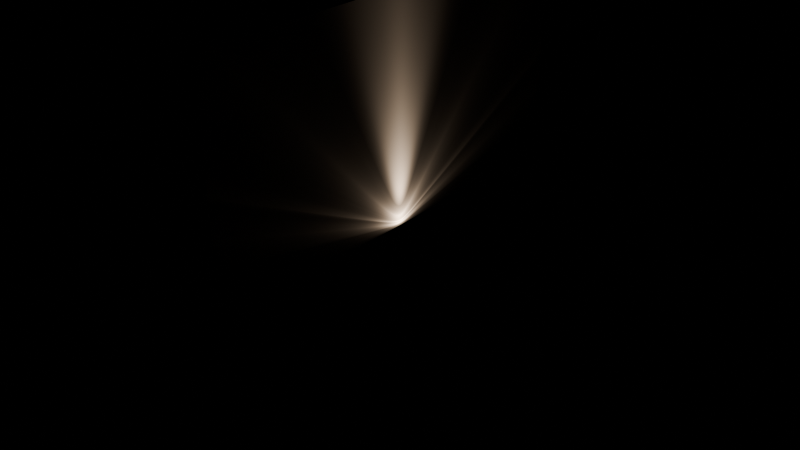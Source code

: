 # Source: sn_shaped_light_ies.blend  (saved by Blender 4.4.32; exported with 4.5.12 LTS)
import bpy
from mathutils import Matrix  # noqa: F401  (used for matrix-valued properties, if any)

bpy.ops.wm.read_factory_settings(use_empty=True)
scene = bpy.context.scene
scene.name = 'Scene'

# ---- collections
col_collection = bpy.data.collections.new('Collection'); scene.collection.children.link(col_collection)

# ---- images (referenced by path relative to the original .blend; pixels are not part of the script)
import os
ASSET_DIR = os.environ.get("B2B_ASSET_DIR", "")  # directory of the original .blend (textures are referenced by path, not embedded)
HERE = os.path.dirname(os.path.abspath(__file__))  # packed textures are extracted next to this script under _unpacked/

def load_image(name, relpath, width, height, colorspace="sRGB"):
    """Load a texture the original file referenced (path relative to the .blend, or extracted next to this script)."""
    p = next((c for c in (os.path.join(HERE, relpath), os.path.join(ASSET_DIR, relpath)) if relpath and os.path.exists(c)), "")
    if p:
        img = bpy.data.images.load(p, check_existing=True)
        img.name = name
    else:  # same state as the original file: an image datablock whose file is absent (Cycles renders it pink)
        img = bpy.data.images.new(name, width, height)
        img.source = "FILE"
        img.filepath = "//" + (relpath or name)
    img.colorspace_settings.name = colorspace
    return img
img_studio_small_03_2k_exr = load_image('studio_small_03_2k.exr', 'studio_small_03_2k.exr', 1024, 1024, 'Linear Rec.709')

# ---- node groups
ng_cup = bpy.data.node_groups.new('Cup', 'ShaderNodeTree')
_s = ng_cup.interface.new_socket(name='Value', in_out='OUTPUT', socket_type='NodeSocketFloat')
_s = ng_cup.interface.new_socket(name='Z normal', in_out='INPUT', socket_type='NodeSocketFloat')
_s = ng_cup.interface.new_socket(name='Light', in_out='INPUT', socket_type='NodeSocketFloat')
_s.min_value = 0.0
_s.max_value = 1e+04
_s.hide_value = True
_s = ng_cup.interface.new_socket(name='Width', in_out='INPUT', socket_type='NodeSocketFloat')
_s.subtype = 'FACTOR'
_s.default_value = 0.4
_s.min_value = 0.0
_s.max_value = 1.0
_s = ng_cup.interface.new_socket(name='Multiplier', in_out='INPUT', socket_type='NodeSocketFloat')
_s.default_value = 1.0
_s.min_value = 0.0
_s.max_value = 1e+04
_N = ng_cup.nodes; _L = ng_cup.links
n0 = _N.new('NodeGroupInput'); n0.name = 'Group Input'; n0.location = (-840, 20)
n1 = _N.new('ShaderNodeMapRange'); n1.name = 'Map Range.003'; n1.location = (-400, -160)
n1.inputs[3].default_value = 1.0
n1.inputs[4].default_value = 0.0
n2 = _N.new('ShaderNodeMath'); n2.name = 'Math.002'; n2.location = (260, 60)
n3 = _N.new('ShaderNodeMath'); n3.name = 'Math.001'; n3.location = (100, -60)
n3.operation = 'MULTIPLY'
n4 = _N.new('ShaderNodeFloatCurve'); n4.name = 'Float Curve'; n4.location = (-180, 80)
_c = n4.mapping.curves[0]
while len(_c.points) > 2: _c.points.remove(_c.points[-1])
_c.points[0].location = (0.0, 0.0); _c.points[0].handle_type = 'AUTO'
_c.points[1].location = (0.68278, 0.23707); _c.points[1].handle_type = 'AUTO'
_p = _c.points.new(0.93051, 1.0); _p.handle_type = 'VECTOR'
_p = _c.points.new(0.98187, 0.02586); _p.handle_type = 'AUTO'
_p = _c.points.new(1.0, 0.0); _p.handle_type = 'AUTO'
n4.mapping.update()
n5 = _N.new('NodeGroupOutput'); n5.name = 'Group Output'; n5.location = (480, 40)
n6 = _N.new('ShaderNodeMath'); n6.name = 'Math'; n6.location = (-616, -257)
n6.operation = 'SUBTRACT'
n6.inputs[0].default_value = 1.0
_L.new(n3.outputs[0], n2.inputs[1])
_L.new(n0.outputs[0], n1.inputs[0])
_L.new(n0.outputs[1], n2.inputs[0])
_L.new(n2.outputs[0], n5.inputs[0])
_L.new(n6.outputs[0], n1.inputs[1])
_L.new(n0.outputs[3], n3.inputs[1])
_L.new(n4.outputs[0], n3.inputs[0])
_L.new(n1.outputs[0], n4.inputs[1])
_L.new(n0.outputs[2], n6.inputs[1])
n5.is_active_output = True
ng_hotspot = bpy.data.node_groups.new('Hotspot', 'ShaderNodeTree')
_s = ng_hotspot.interface.new_socket(name='Value', in_out='OUTPUT', socket_type='NodeSocketFloat')
_s = ng_hotspot.interface.new_socket(name='Z normal', in_out='INPUT', socket_type='NodeSocketFloat')
_s = ng_hotspot.interface.new_socket(name='Light', in_out='INPUT', socket_type='NodeSocketFloat')
_s.min_value = 0.0
_s.max_value = 1e+04
_s.hide_value = True
_s = ng_hotspot.interface.new_socket(name='Width', in_out='INPUT', socket_type='NodeSocketFloat')
_s.subtype = 'FACTOR'
_s.default_value = 0.4
_s.min_value = 0.0
_s.max_value = 1.0
_s = ng_hotspot.interface.new_socket(name='Multiplier', in_out='INPUT', socket_type='NodeSocketFloat')
_s.default_value = 1.0
_s.min_value = 0.0
_s.max_value = 1e+04
_N = ng_hotspot.nodes; _L = ng_hotspot.links
n0 = _N.new('ShaderNodeMapRange'); n0.name = 'Map Range.003'; n0.location = (-580, -160)
n1 = _N.new('ShaderNodeMath'); n1.name = 'Math.001'; n1.location = (-80, -60)
n1.operation = 'MULTIPLY'
n2 = _N.new('NodeGroupOutput'); n2.name = 'Group Output'; n2.location = (300, 40)
n3 = _N.new('ShaderNodeFloatCurve'); n3.name = 'Float Curve'; n3.location = (-360, 0)
_c = n3.mapping.curves[0]
while len(_c.points) > 2: _c.points.remove(_c.points[-1])
_c.points[0].location = (0.0, 0.0); _c.points[0].handle_type = 'AUTO'
_c.points[1].location = (0.70695, 0.23707); _c.points[1].handle_type = 'AUTO'
_p = _c.points.new(1.0, 0.99569); _p.handle_type = 'AUTO'
n3.mapping.update()
n4 = _N.new('ShaderNodeMath'); n4.name = 'Math.002'; n4.location = (80, 60)
n5 = _N.new('NodeGroupInput'); n5.name = 'Group Input'; n5.location = (-1080, -160)
n6 = _N.new('ShaderNodeMath'); n6.name = 'Math'; n6.location = (-800, -292)
n6.operation = 'SUBTRACT'
n6.inputs[0].default_value = 1.0
_L.new(n1.outputs[0], n4.inputs[1])
_L.new(n5.outputs[0], n0.inputs[0])
_L.new(n5.outputs[1], n4.inputs[0])
_L.new(n5.outputs[3], n1.inputs[1])
_L.new(n3.outputs[0], n1.inputs[0])
_L.new(n0.outputs[0], n3.inputs[1])
_L.new(n4.outputs[0], n2.inputs[0])
_L.new(n6.outputs[0], n0.inputs[1])
_L.new(n5.outputs[2], n6.inputs[1])
n2.is_active_output = True
ng_ambient = bpy.data.node_groups.new('Ambient', 'ShaderNodeTree')
_s = ng_ambient.interface.new_socket(name='Value', in_out='OUTPUT', socket_type='NodeSocketFloat')
_s = ng_ambient.interface.new_socket(name='Z normal', in_out='INPUT', socket_type='NodeSocketFloat')
_s = ng_ambient.interface.new_socket(name='Light', in_out='INPUT', socket_type='NodeSocketFloat')
_s.min_value = 0.0
_s.max_value = 1e+04
_s.hide_value = True
_s = ng_ambient.interface.new_socket(name='Width', in_out='INPUT', socket_type='NodeSocketFloat')
_s.subtype = 'FACTOR'
_s.default_value = 1.0
_s.min_value = 0.0
_s.max_value = 1.0
_s = ng_ambient.interface.new_socket(name='Multiplier', in_out='INPUT', socket_type='NodeSocketFloat')
_s.default_value = 1.0
_s.min_value = 0.0
_s.max_value = 1e+04
_N = ng_ambient.nodes; _L = ng_ambient.links
n0 = _N.new('ShaderNodeMapRange'); n0.name = 'Map Range.003'; n0.location = (-580, -160)
n1 = _N.new('ShaderNodeMath'); n1.name = 'Math.001'; n1.location = (-80, -60)
n1.operation = 'MULTIPLY'
n2 = _N.new('NodeGroupOutput'); n2.name = 'Group Output'; n2.location = (300, 40)
n3 = _N.new('ShaderNodeMath'); n3.name = 'Math.002'; n3.location = (80, 60)
n4 = _N.new('NodeGroupInput'); n4.name = 'Group Input'; n4.location = (-1080, -160)
n5 = _N.new('ShaderNodeMath'); n5.name = 'Math'; n5.location = (-800, -292)
n5.operation = 'SUBTRACT'
n5.inputs[0].default_value = 1.0
_L.new(n1.outputs[0], n3.inputs[1])
_L.new(n4.outputs[0], n0.inputs[0])
_L.new(n4.outputs[1], n3.inputs[0])
_L.new(n4.outputs[3], n1.inputs[1])
_L.new(n0.outputs[0], n1.inputs[0])
_L.new(n3.outputs[0], n2.inputs[0])
_L.new(n5.outputs[0], n0.inputs[1])
_L.new(n4.outputs[2], n5.inputs[1])
n2.is_active_output = True
ng_spike = bpy.data.node_groups.new('Spike', 'ShaderNodeTree')
_s = ng_spike.interface.new_socket(name='Value', in_out='OUTPUT', socket_type='NodeSocketFloat')
_s = ng_spike.interface.new_socket(name='Z normal', in_out='INPUT', socket_type='NodeSocketFloat')
_s = ng_spike.interface.new_socket(name='Light', in_out='INPUT', socket_type='NodeSocketFloat')
_s.min_value = 0.0
_s.max_value = 1e+04
_s.hide_value = True
_s = ng_spike.interface.new_socket(name='Number', in_out='INPUT', socket_type='NodeSocketFloat')
_s.default_value = 1.0
_s.min_value = -1e+04
_s.max_value = 1e+04
_s = ng_spike.interface.new_socket(name='Width', in_out='INPUT', socket_type='NodeSocketFloat')
_s.subtype = 'FACTOR'
_s.default_value = 0.4
_s.min_value = 0.0
_s.max_value = 1.0
_s = ng_spike.interface.new_socket(name='Bias', in_out='INPUT', socket_type='NodeSocketFloat')
_s.subtype = 'FACTOR'
_s.min_value = -1.0
_s.max_value = 1.0
_s = ng_spike.interface.new_socket(name='Multiplier', in_out='INPUT', socket_type='NodeSocketFloat')
_s.default_value = 1.0
_s.min_value = 0.0
_s.max_value = 1e+04
_N = ng_spike.nodes; _L = ng_spike.links
n0 = _N.new('ShaderNodeMapRange'); n0.name = 'Map Range.003'; n0.location = (-500, -160)
n1 = _N.new('ShaderNodeMath'); n1.name = 'Math.003'; n1.location = (-60, -200)
n1.operation = 'PINGPONG'
n2 = _N.new('ShaderNodeMath'); n2.name = 'Math.005'; n2.location = (-740, -460)
n2.operation = 'MULTIPLY'
n2.inputs[1].default_value = 2.0
n3 = _N.new('ShaderNodeMath'); n3.name = 'Math.004'; n3.location = (-560, -460)
n3.operation = 'DIVIDE'
n3.inputs[0].default_value = 1.0
n4 = _N.new('ShaderNodeMath'); n4.name = 'Math.001'; n4.location = (480, -40)
n4.operation = 'MULTIPLY'
n5 = _N.new('NodeGroupOutput'); n5.name = 'Group Output'; n5.location = (860, 60)
n6 = _N.new('ShaderNodeMath'); n6.name = 'Math.002'; n6.location = (640, 80)
n7 = _N.new('ShaderNodeFloatCurve'); n7.name = 'Float Curve'; n7.location = (120, -220)
_c = n7.mapping.curves[0]
while len(_c.points) > 2: _c.points.remove(_c.points[-1])
_c.points[0].location = (0.0, 0.0); _c.points[0].handle_type = 'AUTO'
_c.points[1].location = (0.74924, 0.24569); _c.points[1].handle_type = 'AUTO'
_p = _c.points.new(1.0, 1.0); _p.handle_type = 'AUTO'
n7.mapping.update()
n8 = _N.new('NodeGroupInput'); n8.name = 'Group Input'; n8.location = (-1320, -360)
n9 = _N.new('ShaderNodeMath'); n9.name = 'Math'; n9.location = (-940, -180)
n9.operation = 'SUBTRACT'
n9.inputs[0].default_value = 1.0
n10 = _N.new('ShaderNodeMapRange'); n10.name = 'Map Range'; n10.location = (-280, -260)
n10.inputs[1].default_value = -1.0
n10.inputs[3].default_value = 0.15
n10.inputs[4].default_value = 2.0
n11 = _N.new('ShaderNodeGamma'); n11.name = 'Gamma'; n11.location = (-280, -160)
_L.new(n4.outputs[0], n6.inputs[1])
_L.new(n8.outputs[0], n0.inputs[0])
_L.new(n8.outputs[1], n6.inputs[0])
_L.new(n8.outputs[5], n4.inputs[1])
_L.new(n8.outputs[3], n9.inputs[1])
_L.new(n9.outputs[0], n0.inputs[1])
_L.new(n11.outputs[0], n1.inputs[0])
_L.new(n3.outputs[0], n1.inputs[1])
_L.new(n2.outputs[0], n3.inputs[1])
_L.new(n8.outputs[2], n2.inputs[0])
_L.new(n1.outputs[0], n7.inputs[1])
_L.new(n7.outputs[0], n4.inputs[0])
_L.new(n6.outputs[0], n5.inputs[0])
_L.new(n0.outputs[0], n11.inputs[0])
_L.new(n10.outputs[0], n11.inputs[1])
_L.new(n8.outputs[4], n10.inputs[0])
n5.is_active_output = True
ng_shaped_light = bpy.data.node_groups.new('Shaped light', 'ShaderNodeTree')
_s = ng_shaped_light.interface.new_socket(name='Emission', in_out='OUTPUT', socket_type='NodeSocketShader')
_s = ng_shaped_light.interface.new_socket(name='Temperature', in_out='INPUT', socket_type='NodeSocketFloat')
_s.default_value = 4500.0
_s.min_value = 800.0
_s.max_value = 1.2e+04
_s = ng_shaped_light.interface.new_socket(name='Multiplier', in_out='INPUT', socket_type='NodeSocketFloat')
_s.default_value = 1.0
_s.min_value = 0.0
_s.max_value = 1e+04
_s = ng_shaped_light.interface.new_socket(name='Shimmer', in_out='INPUT', socket_type='NodeSocketFloat')
_s.subtype = 'FACTOR'
_s.default_value = 0.5
_s.min_value = 0.0
_s.max_value = 1.0
_s = ng_shaped_light.interface.new_socket(name='Cup width', in_out='INPUT', socket_type='NodeSocketFloat')
_s.subtype = 'FACTOR'
_s.default_value = 0.6
_s.min_value = 0.0
_s.max_value = 1.0
_s = ng_shaped_light.interface.new_socket(name='Hotspot width', in_out='INPUT', socket_type='NodeSocketFloat')
_s.subtype = 'FACTOR'
_s.default_value = 0.1
_s.min_value = 0.0
_s.max_value = 1.0
_s = ng_shaped_light.interface.new_socket(name='Spikes width', in_out='INPUT', socket_type='NodeSocketFloat')
_s.subtype = 'FACTOR'
_s.default_value = 0.8
_s.min_value = 0.0
_s.max_value = 1.0
_N = ng_shaped_light.nodes; _L = ng_shaped_light.links
n0 = _N.new('NodeFrame'); n0.name = 'Frame'; n0.location = (-931, 410)
n0.label = 'Coordinates'
n0.width = 540
n1 = _N.new('NodeGroupOutput'); n1.name = 'Group Output'; n1.location = (1120, 0)
n2 = _N.new('NodeReroute'); n2.name = 'Reroute'; n2.location = (-230, 330)
n2.width = 10
n2.socket_idname = 'NodeSocketFloat'
n3 = _N.new('ShaderNodeNewGeometry'); n3.name = 'Geometry'; n3.location = (30, -40)
n4 = _N.new('ShaderNodeSeparateXYZ'); n4.name = 'Separate XYZ'; n4.location = (190, -40)
n5 = _N.new('ShaderNodeMapRange'); n5.name = 'Map Range'; n5.location = (370, -40)
n5.clamp = False
n6 = _N.new('ShaderNodeMath'); n6.name = 'Math.003'; n6.location = (330, -330)
n6.operation = 'MULTIPLY'
n6.inputs[1].default_value = 2.0
n7 = _N.new('ShaderNodeMix'); n7.name = 'Mix'; n7.location = (490, -70)
n7.data_type = 'RGBA'
n8 = _N.new('ShaderNodeMath'); n8.name = 'Math.002'; n8.location = (150, -330)
n8.operation = 'MULTIPLY'
n9 = _N.new('ShaderNodeTexNoise'); n9.name = 'Noise Texture'; n9.location = (-230, -410)
n9.inputs[2].default_value = 3.0
n9.inputs[3].default_value = 3.0
n10 = _N.new('ShaderNodeMath'); n10.name = 'Math.004'; n10.location = (-43, -409)
n10.operation = 'SUBTRACT'
n10.inputs[1].default_value = 0.2
n11 = _N.new('ShaderNodeMath'); n11.name = 'Math'; n11.location = (710, -70)
n11.operation = 'MULTIPLY'
n12 = _N.new('ShaderNodeBlackbody'); n12.name = 'Blackbody'; n12.location = (710, 50)
n13 = _N.new('NodeReroute'); n13.name = 'Reroute.001'; n13.location = (-290, 270)
n13.width = 10
n13.socket_idname = 'NodeSocketFloat'
n14 = _N.new('ShaderNodeEmission'); n14.name = 'Emission'; n14.location = (930, 10)
n15 = _N.new('NodeGroupInput'); n15.name = 'Group Input'; n15.location = (-1130, 0)
n16 = _N.new('ShaderNodeGroup'); n16.name = 'Group'; n16.location = (-70, 410)
n16.node_tree = ng_cup
n16.inputs[1].default_value = 0.0
n16.inputs[3].default_value = 0.13
n17 = _N.new('ShaderNodeGroup'); n17.name = 'Group.001'; n17.location = (-70, 230)
n17.node_tree = ng_hotspot
n17.inputs[3].default_value = 5.6
n18 = _N.new('ShaderNodeGroup'); n18.name = 'Group.003'; n18.location = (-70, -190)
n18.node_tree = ng_ambient
n18.inputs[2].default_value = 1.0
n18.inputs[3].default_value = 0.07
n19 = _N.new('ShaderNodeGroup'); n19.name = 'Group.002'; n19.location = (-70, 50)
n19.node_tree = ng_spike
n19.inputs[2].default_value = 2.0
n19.inputs[4].default_value = -0.3978
n19.inputs[5].default_value = 4.9
n3.parent = n0
n4.parent = n0
n5.parent = n0
_L.new(n2.outputs[0], n19.inputs[0])
_L.new(n3.outputs[1], n4.inputs[0])
_L.new(n2.outputs[0], n16.inputs[0])
_L.new(n12.outputs[0], n14.inputs[0])
_L.new(n11.outputs[0], n14.inputs[1])
_L.new(n5.outputs[0], n2.inputs[0])
_L.new(n4.outputs[2], n5.inputs[0])
_L.new(n4.outputs[2], n13.inputs[0])
_L.new(n18.outputs[0], n7.inputs[6])
_L.new(n16.outputs[0], n17.inputs[1])
_L.new(n6.outputs[0], n7.inputs[7])
_L.new(n7.outputs[2], n11.inputs[0])
_L.new(n2.outputs[0], n18.inputs[0])
_L.new(n2.outputs[0], n17.inputs[0])
_L.new(n19.outputs[0], n18.inputs[1])
_L.new(n10.outputs[0], n8.inputs[1])
_L.new(n8.outputs[0], n6.inputs[0])
_L.new(n9.outputs[0], n10.inputs[0])
_L.new(n13.outputs[0], n9.inputs[0])
_L.new(n18.outputs[0], n8.inputs[0])
_L.new(n17.outputs[0], n19.inputs[1])
_L.new(n14.outputs[0], n1.inputs[0])
_L.new(n15.outputs[0], n12.inputs[0])
_L.new(n15.outputs[1], n11.inputs[1])
_L.new(n15.outputs[2], n7.inputs[0])
_L.new(n15.outputs[3], n16.inputs[2])
_L.new(n15.outputs[4], n17.inputs[2])
_L.new(n15.outputs[5], n19.inputs[3])
n1.is_active_output = True

# ---- world
world_world = bpy.data.worlds.new('World'); scene.world = world_world
world_world.use_nodes = True; world_world.node_tree.nodes.clear()
_N = world_world.node_tree.nodes; _L = world_world.node_tree.links
n0 = _N.new('ShaderNodeOutputWorld'); n0.name = 'World Output'; n0.location = (540, 240)
n1 = _N.new('ShaderNodeLightPath'); n1.name = 'Light Path'; n1.location = (340, 80)
n2 = _N.new('ShaderNodeMixShader'); n2.name = 'Mix Shader'; n2.location = (340, 220)
n3 = _N.new('ShaderNodeBackground'); n3.name = 'Background.001'; n3.location = (160, 120)
n3.inputs[0].default_value = (0.02342, 0.02342, 0.02342, 1.0)
n4 = _N.new('ShaderNodeBackground'); n4.name = 'Background'; n4.location = (160, 240)
n5 = _N.new('ShaderNodeMapping'); n5.name = 'Mapping'; n5.location = (-300, 240)
n6 = _N.new('ShaderNodeTexCoord'); n6.name = 'Texture Coordinate'; n6.location = (-480, 240)
n7 = _N.new('ShaderNodeTexEnvironment'); n7.name = 'Environment Texture'; n7.location = (-120, 240)
n7.image = img_studio_small_03_2k_exr
_L.new(n7.outputs[0], n4.inputs[0])
_L.new(n5.outputs[0], n7.inputs[0])
_L.new(n6.outputs[0], n5.inputs[0])
_L.new(n4.outputs[0], n2.inputs[1])
_L.new(n3.outputs[0], n2.inputs[2])
_L.new(n1.outputs[0], n2.inputs[0])
n0.is_active_output = True
world_world.color = (0.05088, 0.05088, 0.05088)
world_world.use_sun_shadow = False
world_world.sun_shadow_jitter_overblur = 0.0
world_world.cycles.volume_sampling = 'MULTIPLE_IMPORTANCE'

# ---- lights
light_point_default = bpy.data.lights.new('Point.Default', 'POINT')
light_point_default.transmission_factor = 0.0
light_point_default.use_soft_falloff = False
light_point_default.shadow_maximum_resolution = 0.006
light_point_default.use_absolute_resolution = True
light_point_default.use_nodes = True; light_point_default.node_tree.nodes.clear()
_N = light_point_default.node_tree.nodes; _L = light_point_default.node_tree.links
n0 = _N.new('ShaderNodeOutputLight'); n0.name = 'Light Output'; n0.location = (260, -100)
n1 = _N.new('ShaderNodeGroup'); n1.name = 'Group.004'; n1.location = (-23, -80)
n1.width = 243
n1.node_tree = ng_shaped_light
n1.inputs[0].default_value = 4500.0
n1.inputs[1].default_value = 1.0
n1.inputs[2].default_value = 0.5
n1.inputs[3].default_value = 0.6
n1.inputs[4].default_value = 0.1
n1.inputs[5].default_value = 0.8
_L.new(n1.outputs[0], n0.inputs[0])
n0.is_active_output = True

# ---- meshes
me_plane = bpy.data.meshes.new('Plane')
me_plane.from_pydata([(-1.0, -1.0, 0.0), (1.0, -1.0, 0.0), (-1.0, 1.0, 0.0), (1.0, 1.0, 0.0)], [], [(0, 1, 3, 2)])
_uv = me_plane.uv_layers.new(name='UVMap')
_uv.uv.foreach_set('vector', [0.0, 0.0, 1.0, 0.0, 1.0, 1.0, 0.0, 1.0])
me_plane.update()

# ---- objects
ob_plane = bpy.data.objects.new('Plane', me_plane)
ob_ies_procedural = bpy.data.objects.new('IES procedural', light_point_default)

# ---- transforms, parenting, visibility, modifiers, constraints
ob_plane.location = (-0.04357, 0.0, 0.0)
ob_plane.rotation_euler = (-0.0, 1.571, 0.0)
ob_ies_procedural.location = (0.0, 0.0, 0.0)
ob_ies_procedural.visible_camera = True

# ---- collection membership
col_collection.objects.link(ob_plane)
col_collection.objects.link(ob_ies_procedural)

# ---- scene / render settings (as saved in the file)
scene.frame_start = 1; scene.frame_end = 250; scene.frame_set(1)
scene.render.engine = 'CYCLES'
scene.render.fps = 25
scene.render.use_motion_blur = True
scene.render.use_render_cache = True
scene.render.use_stamp_lens = True
scene.render.simplify_subdivision = 1
scene.render.simplify_child_particles = 0.2
scene.render.simplify_volumes = 0.5
scene.cycles.sampling_pattern = 'TABULATED_SOBOL'
scene.cycles.caustics_reflective = False
scene.cycles.caustics_refractive = False
scene.cycles.volume_bounces = 1
scene.cycles.film_transparent_glass = True
scene.cycles.texture_limit = '2048'
scene.eevee.use_taa_reprojection = False
scene.view_settings.look = 'AgX - Base Contrast'
bpy.context.view_layer.update()

# ---- added for rendering (the .blend has no active camera): camera
cam_auto = bpy.data.cameras.new('AutoCamera')
cam_auto.lens = 50.0
cam_auto.sensor_width = 36.0
cam_auto.clip_end = 1000.0
ob_auto_camera = bpy.data.objects.new('AutoCamera', cam_auto)
scene.collection.objects.link(ob_auto_camera)
ob_auto_camera.location = (2.57336, -3.14032, 2.09354)
ob_auto_camera.rotation_euler = (1.09748, -7.21219e-08, 0.694738)
scene.camera = ob_auto_camera
bpy.context.view_layer.update()
